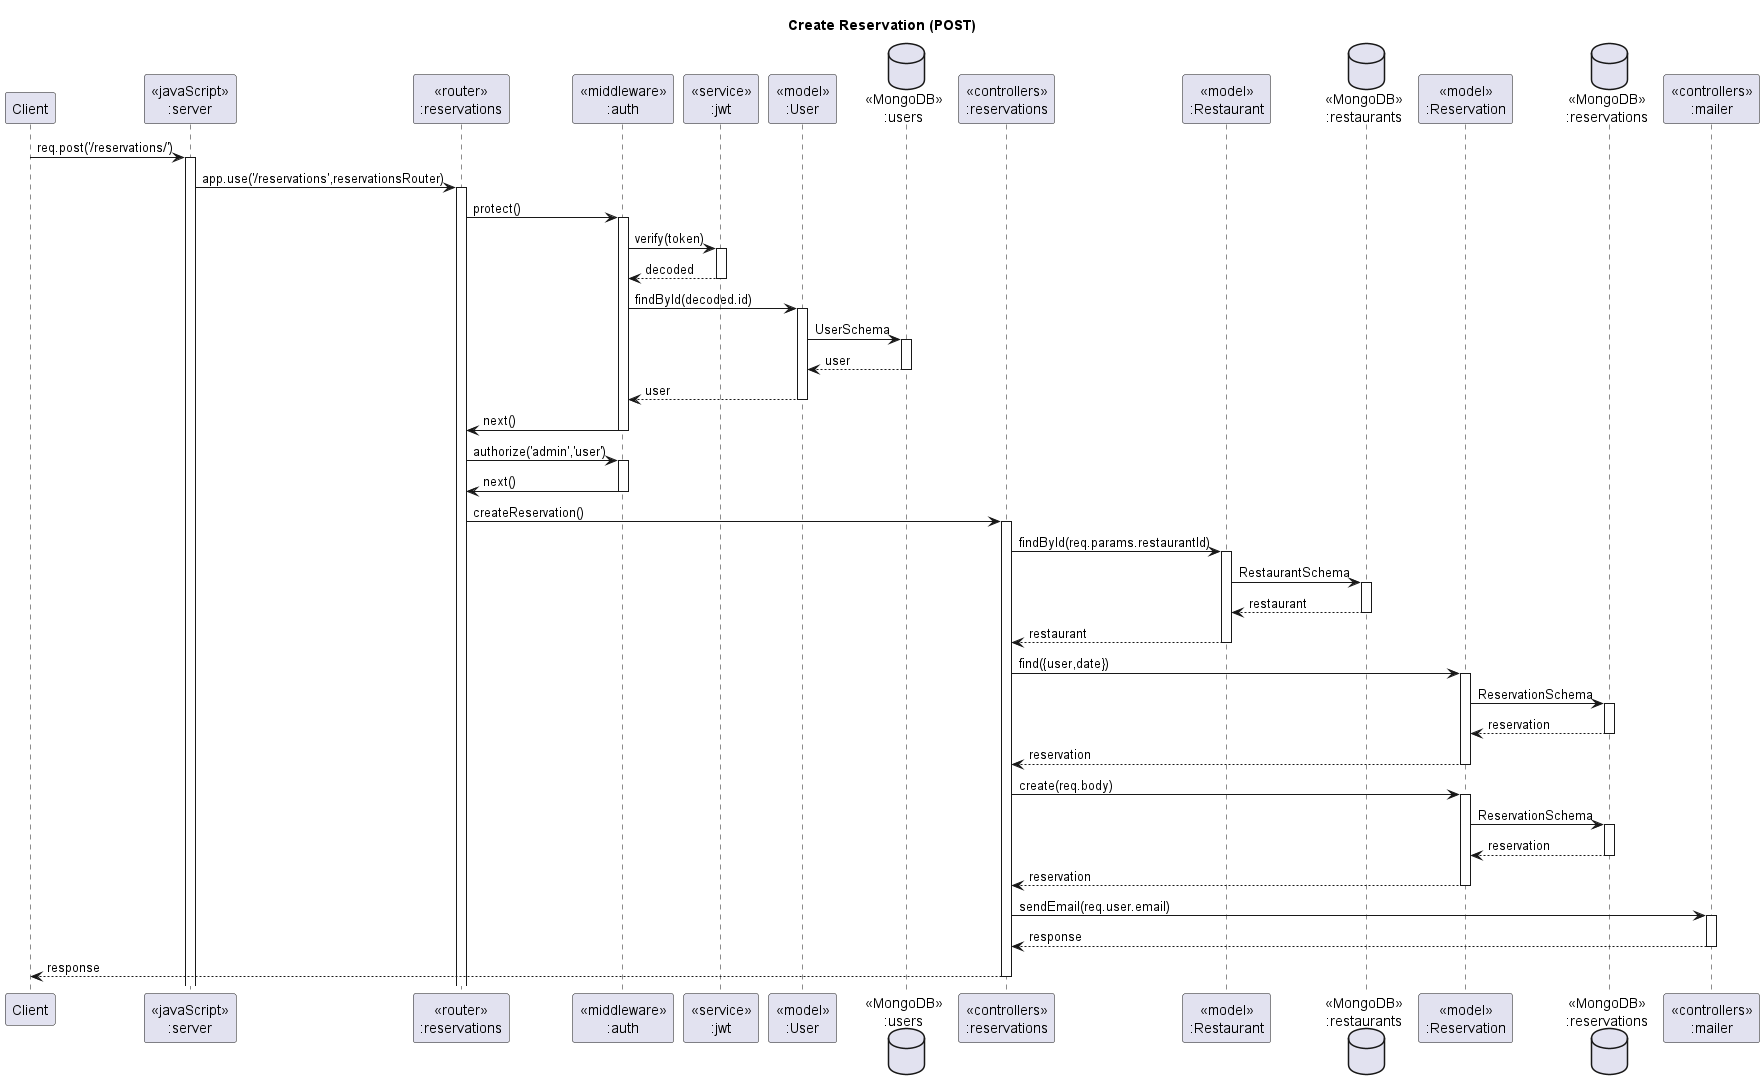

The diagram above was rendered by PlantUML. Its source (embedded in the PNG):
@startuml Create Reservation (POST)

' header Sameple VacQ Sequence Diagram
' footer Page %page% of %lastpage%
title "Create Reservation (POST)"

participant "Client" as client
participant "<<javaScript>>\n:server" as server
participant "<<router>>\n:reservations" as reservationsRouter
participant "<<middleware>>\n:auth" as authMiddleware
participant "<<service>>\n:jwt" as jwtService
participant "<<model>>\n:User" as userModel
database "<<MongoDB>>\n:users" as users
participant "<<controllers>>\n:reservations" as reservationsController
participant "<<model>>\n:Restaurant" as restaurantModel
database "<<MongoDB>>\n:restaurants" as RestaurantsDatabase
participant "<<model>>\n:Reservation" as reservationModel
database "<<MongoDB>>\n:reservations" as ReservationsDatabase
participant "<<controllers>>\n:mailer" as mailerController

client->server ++:req.post('/reservations/')
server->reservationsRouter ++:app.use('/reservations',reservationsRouter)

reservationsRouter -> authMiddleware ++:protect()
authMiddleware -> jwtService ++:verify(token)
jwtService --> authMiddleware --:decoded
authMiddleware -> userModel ++:findById(decoded.id)
userModel -> users ++:UserSchema
users --> userModel --:user
userModel --> authMiddleware --:user
authMiddleware -> reservationsRouter --:next()

reservationsRouter -> authMiddleware ++:authorize('admin','user')
authMiddleware -> reservationsRouter --:next()

reservationsRouter -> reservationsController ++:createReservation()
reservationsController ->restaurantModel ++:findById(req.params.restaurantId)
restaurantModel ->RestaurantsDatabase ++: RestaurantSchema
RestaurantsDatabase --> restaurantModel --: restaurant
restaurantModel --> reservationsController --:restaurant
reservationsController -> reservationModel ++:find({user,date})
reservationModel ->ReservationsDatabase ++: ReservationSchema
ReservationsDatabase --> reservationModel --: reservation
reservationModel --> reservationsController --:reservation
reservationsController->reservationModel ++:create(req.body)
reservationModel ->ReservationsDatabase ++: ReservationSchema
ReservationsDatabase --> reservationModel --: reservation
reservationModel --> reservationsController --:reservation
reservationsController -> mailerController ++:sendEmail(req.user.email)
mailerController --> reservationsController --:response
reservationsController-->client --:response

@enduml